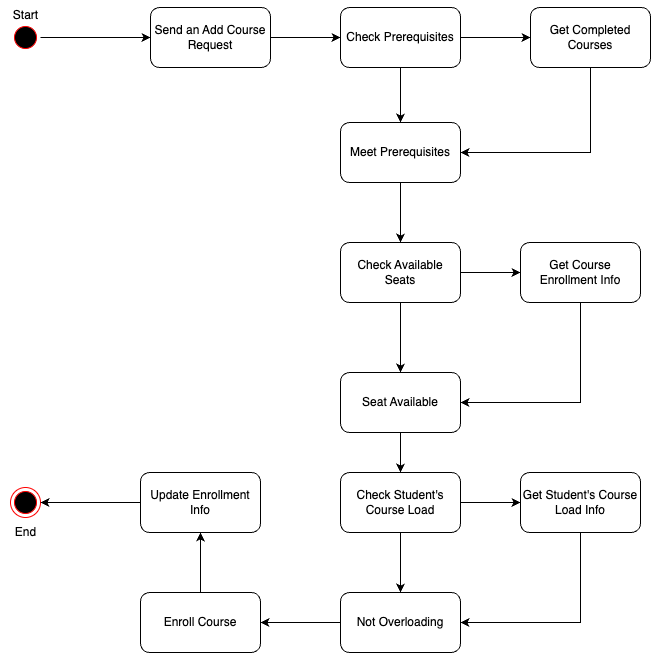

The diagram above was exported from draw.io. Its source (the exported page's mxGraphModel, read from the mxfile embedded in the PNG):
<mxGraphModel dx="1715" dy="1034" grid="1" gridSize="10" guides="1" tooltips="1" connect="1" arrows="1" fold="1" page="1" pageScale="1" pageWidth="1100" pageHeight="850" background="none" math="0" shadow="0">
  <root>
    <mxCell id="0" />
    <mxCell id="1" parent="0" />
    <mxCell id="9EIaElXEinwlO5w9nvkp-73" style="edgeStyle=orthogonalEdgeStyle;rounded=0;orthogonalLoop=1;jettySize=auto;html=1;" edge="1" parent="1" source="9EIaElXEinwlO5w9nvkp-70" target="9EIaElXEinwlO5w9nvkp-74">
      <mxGeometry relative="1" as="geometry">
        <mxPoint x="340" y="195" as="targetPoint" />
      </mxGeometry>
    </mxCell>
    <mxCell id="9EIaElXEinwlO5w9nvkp-70" value="" style="ellipse;html=1;shape=startState;fillColor=#000000;strokeColor=#ff0000;" vertex="1" parent="1">
      <mxGeometry x="150" y="180" width="30" height="30" as="geometry" />
    </mxCell>
    <mxCell id="9EIaElXEinwlO5w9nvkp-72" value="" style="ellipse;html=1;shape=endState;fillColor=#000000;strokeColor=#ff0000;" vertex="1" parent="1">
      <mxGeometry x="150" y="645" width="30" height="30" as="geometry" />
    </mxCell>
    <mxCell id="9EIaElXEinwlO5w9nvkp-75" style="edgeStyle=orthogonalEdgeStyle;rounded=0;orthogonalLoop=1;jettySize=auto;html=1;" edge="1" parent="1" source="9EIaElXEinwlO5w9nvkp-74" target="9EIaElXEinwlO5w9nvkp-76">
      <mxGeometry relative="1" as="geometry">
        <mxPoint x="540" y="195" as="targetPoint" />
      </mxGeometry>
    </mxCell>
    <mxCell id="9EIaElXEinwlO5w9nvkp-74" value="Send an Add Course Request" style="rounded=1;whiteSpace=wrap;html=1;" vertex="1" parent="1">
      <mxGeometry x="290" y="165" width="120" height="60" as="geometry" />
    </mxCell>
    <mxCell id="9EIaElXEinwlO5w9nvkp-77" style="edgeStyle=orthogonalEdgeStyle;rounded=0;orthogonalLoop=1;jettySize=auto;html=1;" edge="1" parent="1" source="9EIaElXEinwlO5w9nvkp-76" target="9EIaElXEinwlO5w9nvkp-78">
      <mxGeometry relative="1" as="geometry">
        <mxPoint x="730" y="195" as="targetPoint" />
      </mxGeometry>
    </mxCell>
    <mxCell id="9EIaElXEinwlO5w9nvkp-79" style="edgeStyle=orthogonalEdgeStyle;rounded=0;orthogonalLoop=1;jettySize=auto;html=1;" edge="1" parent="1" source="9EIaElXEinwlO5w9nvkp-76" target="9EIaElXEinwlO5w9nvkp-80">
      <mxGeometry relative="1" as="geometry">
        <mxPoint x="540" y="310" as="targetPoint" />
      </mxGeometry>
    </mxCell>
    <mxCell id="9EIaElXEinwlO5w9nvkp-76" value="Check Prerequisites" style="rounded=1;whiteSpace=wrap;html=1;" vertex="1" parent="1">
      <mxGeometry x="480" y="165" width="120" height="60" as="geometry" />
    </mxCell>
    <mxCell id="9EIaElXEinwlO5w9nvkp-81" style="edgeStyle=orthogonalEdgeStyle;rounded=0;orthogonalLoop=1;jettySize=auto;html=1;entryX=1;entryY=0.5;entryDx=0;entryDy=0;exitX=0.5;exitY=1;exitDx=0;exitDy=0;" edge="1" parent="1" source="9EIaElXEinwlO5w9nvkp-78" target="9EIaElXEinwlO5w9nvkp-80">
      <mxGeometry relative="1" as="geometry">
        <mxPoint x="740" y="280" as="sourcePoint" />
        <mxPoint x="670" y="395" as="targetPoint" />
      </mxGeometry>
    </mxCell>
    <mxCell id="9EIaElXEinwlO5w9nvkp-78" value="Get Completed Courses" style="rounded=1;whiteSpace=wrap;html=1;" vertex="1" parent="1">
      <mxGeometry x="670" y="165" width="120" height="60" as="geometry" />
    </mxCell>
    <mxCell id="9EIaElXEinwlO5w9nvkp-82" style="edgeStyle=orthogonalEdgeStyle;rounded=0;orthogonalLoop=1;jettySize=auto;html=1;" edge="1" parent="1" source="9EIaElXEinwlO5w9nvkp-80" target="9EIaElXEinwlO5w9nvkp-83">
      <mxGeometry relative="1" as="geometry">
        <mxPoint x="540" y="410" as="targetPoint" />
      </mxGeometry>
    </mxCell>
    <mxCell id="9EIaElXEinwlO5w9nvkp-80" value="Meet Prerequisites" style="rounded=1;whiteSpace=wrap;html=1;" vertex="1" parent="1">
      <mxGeometry x="480" y="280" width="120" height="60" as="geometry" />
    </mxCell>
    <mxCell id="9EIaElXEinwlO5w9nvkp-84" style="edgeStyle=orthogonalEdgeStyle;rounded=0;orthogonalLoop=1;jettySize=auto;html=1;" edge="1" parent="1" source="9EIaElXEinwlO5w9nvkp-83" target="9EIaElXEinwlO5w9nvkp-85">
      <mxGeometry relative="1" as="geometry">
        <mxPoint x="720" y="410" as="targetPoint" />
      </mxGeometry>
    </mxCell>
    <mxCell id="9EIaElXEinwlO5w9nvkp-86" style="edgeStyle=orthogonalEdgeStyle;rounded=0;orthogonalLoop=1;jettySize=auto;html=1;" edge="1" parent="1" source="9EIaElXEinwlO5w9nvkp-83" target="9EIaElXEinwlO5w9nvkp-87">
      <mxGeometry relative="1" as="geometry">
        <mxPoint x="540" y="500" as="targetPoint" />
      </mxGeometry>
    </mxCell>
    <mxCell id="9EIaElXEinwlO5w9nvkp-83" value="Check Available Seats" style="rounded=1;whiteSpace=wrap;html=1;" vertex="1" parent="1">
      <mxGeometry x="480" y="400" width="120" height="60" as="geometry" />
    </mxCell>
    <mxCell id="9EIaElXEinwlO5w9nvkp-85" value="Get Course Enrollment Info" style="rounded=1;whiteSpace=wrap;html=1;" vertex="1" parent="1">
      <mxGeometry x="660" y="400" width="120" height="60" as="geometry" />
    </mxCell>
    <mxCell id="9EIaElXEinwlO5w9nvkp-89" style="edgeStyle=orthogonalEdgeStyle;rounded=0;orthogonalLoop=1;jettySize=auto;html=1;" edge="1" parent="1" source="9EIaElXEinwlO5w9nvkp-87" target="9EIaElXEinwlO5w9nvkp-90">
      <mxGeometry relative="1" as="geometry">
        <mxPoint x="540" y="660" as="targetPoint" />
      </mxGeometry>
    </mxCell>
    <mxCell id="9EIaElXEinwlO5w9nvkp-87" value="Seat Available" style="rounded=1;whiteSpace=wrap;html=1;" vertex="1" parent="1">
      <mxGeometry x="480" y="530" width="120" height="60" as="geometry" />
    </mxCell>
    <mxCell id="9EIaElXEinwlO5w9nvkp-88" style="edgeStyle=orthogonalEdgeStyle;rounded=0;orthogonalLoop=1;jettySize=auto;html=1;entryX=1;entryY=0.5;entryDx=0;entryDy=0;exitX=0.5;exitY=1;exitDx=0;exitDy=0;" edge="1" parent="1" source="9EIaElXEinwlO5w9nvkp-85" target="9EIaElXEinwlO5w9nvkp-87">
      <mxGeometry relative="1" as="geometry">
        <mxPoint x="780" y="550" as="sourcePoint" />
        <mxPoint x="650" y="635" as="targetPoint" />
      </mxGeometry>
    </mxCell>
    <mxCell id="9EIaElXEinwlO5w9nvkp-91" style="edgeStyle=orthogonalEdgeStyle;rounded=0;orthogonalLoop=1;jettySize=auto;html=1;" edge="1" parent="1" source="9EIaElXEinwlO5w9nvkp-90" target="9EIaElXEinwlO5w9nvkp-92">
      <mxGeometry relative="1" as="geometry">
        <mxPoint x="720" y="660" as="targetPoint" />
      </mxGeometry>
    </mxCell>
    <mxCell id="9EIaElXEinwlO5w9nvkp-93" style="edgeStyle=orthogonalEdgeStyle;rounded=0;orthogonalLoop=1;jettySize=auto;html=1;" edge="1" parent="1" source="9EIaElXEinwlO5w9nvkp-90" target="9EIaElXEinwlO5w9nvkp-94">
      <mxGeometry relative="1" as="geometry">
        <mxPoint x="540" y="760" as="targetPoint" />
      </mxGeometry>
    </mxCell>
    <mxCell id="9EIaElXEinwlO5w9nvkp-90" value="Check Student's Course Load" style="rounded=1;whiteSpace=wrap;html=1;" vertex="1" parent="1">
      <mxGeometry x="480" y="630" width="120" height="60" as="geometry" />
    </mxCell>
    <mxCell id="9EIaElXEinwlO5w9nvkp-95" style="edgeStyle=orthogonalEdgeStyle;rounded=0;orthogonalLoop=1;jettySize=auto;html=1;exitX=0.5;exitY=1;exitDx=0;exitDy=0;entryX=1;entryY=0.5;entryDx=0;entryDy=0;" edge="1" parent="1" source="9EIaElXEinwlO5w9nvkp-92" target="9EIaElXEinwlO5w9nvkp-94">
      <mxGeometry relative="1" as="geometry" />
    </mxCell>
    <mxCell id="9EIaElXEinwlO5w9nvkp-92" value="Get Student's Course Load Info" style="rounded=1;whiteSpace=wrap;html=1;" vertex="1" parent="1">
      <mxGeometry x="660" y="630" width="120" height="60" as="geometry" />
    </mxCell>
    <mxCell id="9EIaElXEinwlO5w9nvkp-96" style="edgeStyle=orthogonalEdgeStyle;rounded=0;orthogonalLoop=1;jettySize=auto;html=1;" edge="1" parent="1" source="9EIaElXEinwlO5w9nvkp-94" target="9EIaElXEinwlO5w9nvkp-97">
      <mxGeometry relative="1" as="geometry">
        <mxPoint x="340" y="780" as="targetPoint" />
      </mxGeometry>
    </mxCell>
    <mxCell id="9EIaElXEinwlO5w9nvkp-94" value="Not Overloading" style="rounded=1;whiteSpace=wrap;html=1;" vertex="1" parent="1">
      <mxGeometry x="480" y="750" width="120" height="60" as="geometry" />
    </mxCell>
    <mxCell id="9EIaElXEinwlO5w9nvkp-98" style="edgeStyle=orthogonalEdgeStyle;rounded=0;orthogonalLoop=1;jettySize=auto;html=1;" edge="1" parent="1" source="9EIaElXEinwlO5w9nvkp-97" target="9EIaElXEinwlO5w9nvkp-99">
      <mxGeometry relative="1" as="geometry">
        <mxPoint x="340" y="660" as="targetPoint" />
      </mxGeometry>
    </mxCell>
    <mxCell id="9EIaElXEinwlO5w9nvkp-97" value="Enroll Course" style="rounded=1;whiteSpace=wrap;html=1;" vertex="1" parent="1">
      <mxGeometry x="280" y="750" width="120" height="60" as="geometry" />
    </mxCell>
    <mxCell id="9EIaElXEinwlO5w9nvkp-101" style="edgeStyle=orthogonalEdgeStyle;rounded=0;orthogonalLoop=1;jettySize=auto;html=1;entryX=1;entryY=0.5;entryDx=0;entryDy=0;" edge="1" parent="1" source="9EIaElXEinwlO5w9nvkp-99" target="9EIaElXEinwlO5w9nvkp-72">
      <mxGeometry relative="1" as="geometry" />
    </mxCell>
    <mxCell id="9EIaElXEinwlO5w9nvkp-99" value="Update Enrollment Info" style="rounded=1;whiteSpace=wrap;html=1;" vertex="1" parent="1">
      <mxGeometry x="280" y="630" width="120" height="60" as="geometry" />
    </mxCell>
    <mxCell id="9EIaElXEinwlO5w9nvkp-102" value="Start" style="text;html=1;align=center;verticalAlign=middle;resizable=0;points=[];autosize=1;strokeColor=none;fillColor=none;" vertex="1" parent="1">
      <mxGeometry x="140" y="158" width="50" height="30" as="geometry" />
    </mxCell>
    <mxCell id="9EIaElXEinwlO5w9nvkp-103" value="End" style="text;html=1;align=center;verticalAlign=middle;resizable=0;points=[];autosize=1;strokeColor=none;fillColor=none;" vertex="1" parent="1">
      <mxGeometry x="145" y="675" width="40" height="30" as="geometry" />
    </mxCell>
  </root>
</mxGraphModel>